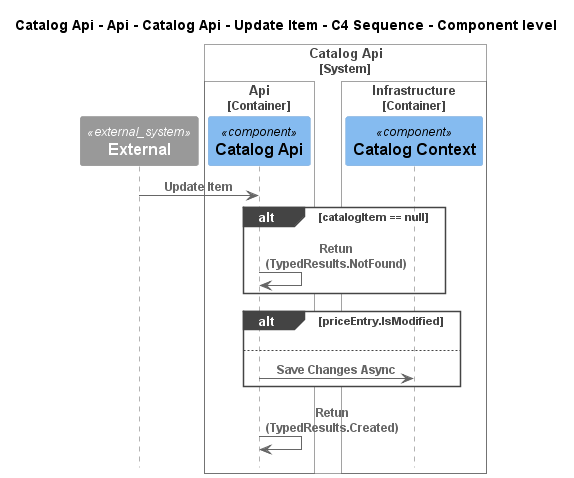

The diagram above was rendered by PlantUML. Its source (embedded in the PNG):
@startuml
!pragma layout smetana
!include ..\..\..\..\..\..\..\..\..\..\..\.c4s\C4_Sequence.puml

title Catalog Api - Api - Catalog Api - Update Item - C4 Sequence - Component level

System_Ext(C4InterFlow.SoftwareSystems.ExternalSystem, "External", "")

System_Boundary(dotnet.eShop.Architecture.SoftwareSystems.CatalogApi, "Catalog Api")
    
Container_Boundary(dotnet.eShop.Architecture.SoftwareSystems.CatalogApi.Containers.Api, "Api")
    Component(dotnet.eShop.Architecture.SoftwareSystems.CatalogApi.Containers.Api.Components.CatalogApi, "Catalog Api", "", "")
Boundary_End()
    
Container_Boundary(dotnet.eShop.Architecture.SoftwareSystems.CatalogApi.Containers.Infrastructure, "Infrastructure")
    Component(dotnet.eShop.Architecture.SoftwareSystems.CatalogApi.Containers.Infrastructure.Components.CatalogContext, "Catalog Context", "", "")
Boundary_End()
Boundary_End()

Rel(C4InterFlow.SoftwareSystems.ExternalSystem, dotnet.eShop.Architecture.SoftwareSystems.CatalogApi.Containers.Api.Components.CatalogApi, "Update Item")
alt catalogItem == null
Rel(dotnet.eShop.Architecture.SoftwareSystems.CatalogApi.Containers.Api.Components.CatalogApi, dotnet.eShop.Architecture.SoftwareSystems.CatalogApi.Containers.Api.Components.CatalogApi, "Retun (TypedResults.NotFound)")
end
alt priceEntry.IsModified
else 
Rel(dotnet.eShop.Architecture.SoftwareSystems.CatalogApi.Containers.Api.Components.CatalogApi, dotnet.eShop.Architecture.SoftwareSystems.CatalogApi.Containers.Infrastructure.Components.CatalogContext, "Save Changes Async")
end
Rel(dotnet.eShop.Architecture.SoftwareSystems.CatalogApi.Containers.Api.Components.CatalogApi, dotnet.eShop.Architecture.SoftwareSystems.CatalogApi.Containers.Api.Components.CatalogApi, "Retun (TypedResults.Created)")


@enduml